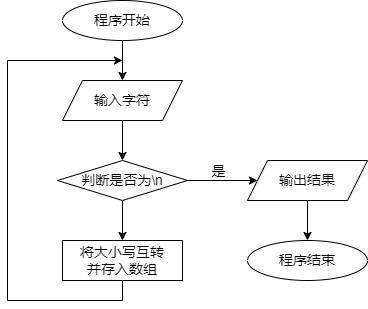

The diagram above was exported from draw.io. Its source (the exported page's mxGraphModel, read from the mxfile embedded in the PNG):
<mxGraphModel dx="1221" dy="823" grid="1" gridSize="10" guides="1" tooltips="1" connect="1" arrows="1" fold="1" page="1" pageScale="1" pageWidth="827" pageHeight="1169" math="0" shadow="0">
  <root>
    <mxCell id="0" />
    <mxCell id="1" parent="0" />
    <mxCell id="wpgMK475ok1IuK-AOWYc-1" value="" style="edgeStyle=orthogonalEdgeStyle;rounded=0;orthogonalLoop=1;jettySize=auto;html=1;" edge="1" parent="1" source="wpgMK475ok1IuK-AOWYc-2" target="wpgMK475ok1IuK-AOWYc-4">
      <mxGeometry relative="1" as="geometry" />
    </mxCell>
    <mxCell id="wpgMK475ok1IuK-AOWYc-2" value="&lt;font style=&quot;font-size: 14px;&quot;&gt;程序开始&lt;/font&gt;" style="ellipse;whiteSpace=wrap;html=1;" vertex="1" parent="1">
      <mxGeometry x="245" y="170" width="120" height="40" as="geometry" />
    </mxCell>
    <mxCell id="wpgMK475ok1IuK-AOWYc-11" value="" style="edgeStyle=orthogonalEdgeStyle;rounded=0;orthogonalLoop=1;jettySize=auto;html=1;" edge="1" parent="1" source="wpgMK475ok1IuK-AOWYc-4" target="wpgMK475ok1IuK-AOWYc-10">
      <mxGeometry relative="1" as="geometry" />
    </mxCell>
    <mxCell id="wpgMK475ok1IuK-AOWYc-4" value="&lt;font style=&quot;font-size: 14px;&quot;&gt;输入字符&lt;/font&gt;" style="shape=parallelogram;perimeter=parallelogramPerimeter;whiteSpace=wrap;html=1;fixedSize=1;" vertex="1" parent="1">
      <mxGeometry x="245" y="250" width="120" height="40" as="geometry" />
    </mxCell>
    <mxCell id="wpgMK475ok1IuK-AOWYc-20" style="edgeStyle=orthogonalEdgeStyle;rounded=0;orthogonalLoop=1;jettySize=auto;html=1;exitX=0.5;exitY=1;exitDx=0;exitDy=0;" edge="1" parent="1" source="wpgMK475ok1IuK-AOWYc-6">
      <mxGeometry relative="1" as="geometry">
        <mxPoint x="305" y="230" as="targetPoint" />
        <Array as="points">
          <mxPoint x="305" y="470" />
          <mxPoint x="190" y="470" />
          <mxPoint x="190" y="230" />
        </Array>
      </mxGeometry>
    </mxCell>
    <mxCell id="wpgMK475ok1IuK-AOWYc-6" value="&lt;font style=&quot;font-size: 14px;&quot;&gt;将大小写互转&lt;br&gt;并存入数组&lt;/font&gt;" style="rounded=0;whiteSpace=wrap;html=1;" vertex="1" parent="1">
      <mxGeometry x="245" y="410" width="120" height="40" as="geometry" />
    </mxCell>
    <mxCell id="wpgMK475ok1IuK-AOWYc-9" value="&lt;font style=&quot;font-size: 14px;&quot;&gt;程序结束&lt;/font&gt;" style="ellipse;whiteSpace=wrap;html=1;" vertex="1" parent="1">
      <mxGeometry x="430" y="410" width="120" height="40" as="geometry" />
    </mxCell>
    <mxCell id="wpgMK475ok1IuK-AOWYc-13" value="" style="edgeStyle=orthogonalEdgeStyle;rounded=0;orthogonalLoop=1;jettySize=auto;html=1;" edge="1" parent="1" source="wpgMK475ok1IuK-AOWYc-10" target="wpgMK475ok1IuK-AOWYc-12">
      <mxGeometry relative="1" as="geometry" />
    </mxCell>
    <mxCell id="wpgMK475ok1IuK-AOWYc-16" value="&lt;font style=&quot;font-size: 14px;&quot;&gt;是&lt;/font&gt;" style="edgeLabel;html=1;align=center;verticalAlign=middle;resizable=0;points=[];" vertex="1" connectable="0" parent="wpgMK475ok1IuK-AOWYc-13">
      <mxGeometry x="-0.4381" y="4" relative="1" as="geometry">
        <mxPoint x="10" y="-6" as="offset" />
      </mxGeometry>
    </mxCell>
    <mxCell id="wpgMK475ok1IuK-AOWYc-19" value="" style="edgeStyle=orthogonalEdgeStyle;rounded=0;orthogonalLoop=1;jettySize=auto;html=1;" edge="1" parent="1" source="wpgMK475ok1IuK-AOWYc-10" target="wpgMK475ok1IuK-AOWYc-6">
      <mxGeometry relative="1" as="geometry" />
    </mxCell>
    <mxCell id="wpgMK475ok1IuK-AOWYc-10" value="&lt;font style=&quot;font-size: 14px;&quot;&gt;判断是否为\n&lt;/font&gt;" style="rhombus;whiteSpace=wrap;html=1;" vertex="1" parent="1">
      <mxGeometry x="240" y="330" width="130" height="40" as="geometry" />
    </mxCell>
    <mxCell id="wpgMK475ok1IuK-AOWYc-14" value="" style="edgeStyle=orthogonalEdgeStyle;rounded=0;orthogonalLoop=1;jettySize=auto;html=1;" edge="1" parent="1" source="wpgMK475ok1IuK-AOWYc-12" target="wpgMK475ok1IuK-AOWYc-9">
      <mxGeometry relative="1" as="geometry" />
    </mxCell>
    <mxCell id="wpgMK475ok1IuK-AOWYc-12" value="&lt;font style=&quot;font-size: 14px;&quot;&gt;输出结果&lt;/font&gt;" style="shape=parallelogram;perimeter=parallelogramPerimeter;whiteSpace=wrap;html=1;fixedSize=1;" vertex="1" parent="1">
      <mxGeometry x="430" y="330" width="120" height="40" as="geometry" />
    </mxCell>
  </root>
</mxGraphModel>